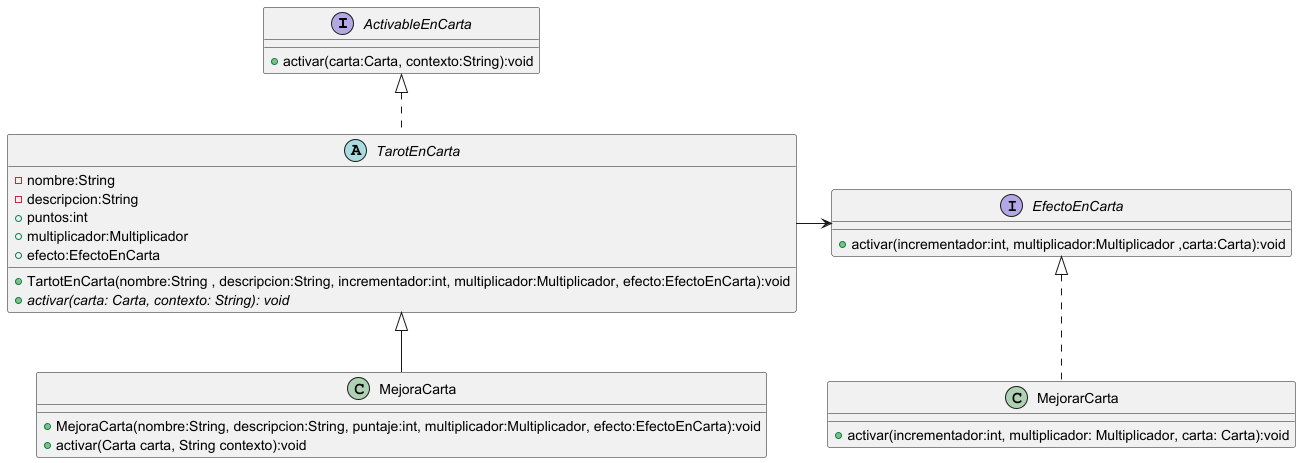

The diagram above was rendered by PlantUML. Its source (embedded in the PNG):
@startuml
'https://plantuml.com/class-diagram

interface ActivableEnCarta{
+activar(carta:Carta, contexto:String):void
}

 abstract class TarotEnCarta implements ActivableEnCarta{
 -nombre:String
 -descripcion:String
 +puntos:int
 +multiplicador:Multiplicador
 +efecto:EfectoEnCarta
 +TartotEnCarta(nombre:String , descripcion:String, incrementador:int, multiplicador:Multiplicador, efecto:EfectoEnCarta):void
 +{abstract}activar(carta: Carta, contexto: String): void
 }

class MejoraCarta extends TarotEnCarta{
+MejoraCarta(nombre:String, descripcion:String, puntaje:int, multiplicador:Multiplicador, efecto:EfectoEnCarta):void
+activar(Carta carta, String contexto):void
}

interface EfectoEnCarta{
+activar(incrementador:int, multiplicador:Multiplicador ,carta:Carta):void
}

class MejorarCarta implements EfectoEnCarta{
+activar(incrementador:int, multiplicador: Multiplicador, carta: Carta):void
}

TarotEnCarta -> EfectoEnCarta

@enduml